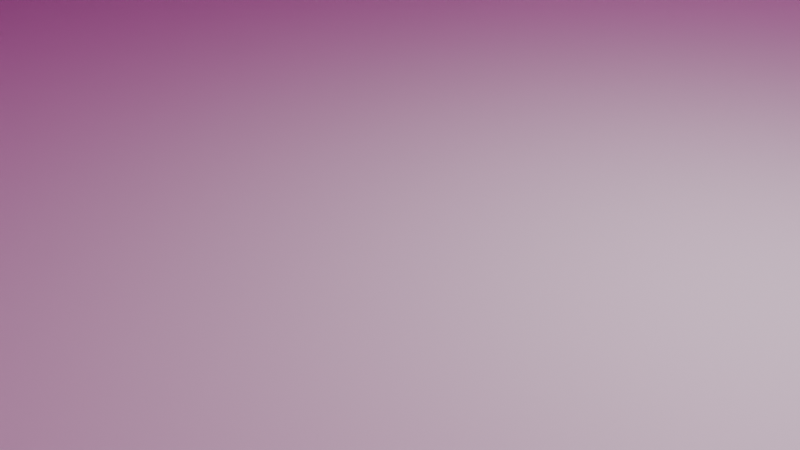 # Source: escenario_demo.blend  (saved by Blender 5.1.30; exported with 4.5.12 LTS)
import bpy
from mathutils import Matrix  # noqa: F401  (used for matrix-valued properties, if any)

bpy.ops.wm.read_factory_settings(use_empty=True)
scene = bpy.context.scene
scene.name = 'Scene'

# ---- collections
col_collection = bpy.data.collections.new('Collection'); scene.collection.children.link(col_collection)

# ---- materials (node trees are filled in below, after node groups)
mat_material = bpy.data.materials.new('Material')
mat_material.alpha_threshold = 0.0
mat_material.use_backface_culling_lightprobe_volume = False
mat_material.roughness = 0.5
mat_material.line_color = (0.0, 0.0, 0.0, 1.0)
mat_material_002 = bpy.data.materials.new('Material.002')

# ---- material node trees
mat_material.use_nodes = True; mat_material.node_tree.nodes.clear()
_N = mat_material.node_tree.nodes; _L = mat_material.node_tree.links
n0 = _N.new('ShaderNodeOutputMaterial'); n0.name = 'Material Output'; n0.location = (200, 100)
n1 = _N.new('ShaderNodeBsdfPrincipled'); n1.name = 'Principled BSDF'; n1.location = (-200, 100)
_L.new(n1.outputs[0], n0.inputs[0])
n0.is_active_output = True
mat_material_002.use_nodes = True; mat_material_002.node_tree.nodes.clear()
_N = mat_material_002.node_tree.nodes; _L = mat_material_002.node_tree.links
n0 = _N.new('ShaderNodeBsdfPrincipled'); n0.name = 'BSDF Principista'; n0.location = (-200, 100)
n1 = _N.new('ShaderNodeOutputMaterial'); n1.name = 'Material'; n1.location = (200, 100)
_L.new(n0.outputs[0], n1.inputs[0])
n1.is_active_output = True

# ---- world
world_world = bpy.data.worlds.new('World'); scene.world = world_world
world_world.use_nodes = True; world_world.node_tree.nodes.clear()
_N = world_world.node_tree.nodes; _L = world_world.node_tree.links
n0 = _N.new('ShaderNodeOutputWorld'); n0.name = 'World Output'; n0.location = (200, 100)
n1 = _N.new('ShaderNodeBackground'); n1.name = 'Background'; n1.location = (-200, 100)
n2 = _N.new('ShaderNodeRGB'); n2.name = 'Color'; n2.location = (-390, 80)
n2.outputs[0].default_value = (0.5, 0.0, 0.3311, 1.0)
_L.new(n1.outputs[0], n0.inputs[0])
_L.new(n2.outputs[0], n1.inputs[0])
n0.is_active_output = True
world_world.color = (0.05088, 0.05088, 0.05088)
world_world.sun_shadow_jitter_overblur = 0.0

# ---- cameras
cam_camera = bpy.data.cameras.new('Camera')
cam_camera.clip_end = 100.0
cam_camera.ortho_scale = 7.314

# ---- lights
light_light = bpy.data.lights.new('Light', 'POINT')
light_light.energy = 1000.0
light_light.shadow_soft_size = 0.1

# ---- meshes
me_cube = bpy.data.meshes.new('Cube')
me_cube.from_pydata([(1.0, 1.0, 1.0), (1.0, 1.0, -1.0), (1.0, -1.0, 1.0), (1.0, -1.0, -1.0), (-1.0, 1.0, 1.0), (-1.0, 1.0, -1.0), (-1.0, -1.0, 1.0), (-1.0, -1.0, -1.0)], [], [(0, 4, 6, 2), (3, 2, 6, 7), (7, 6, 4, 5), (5, 1, 3, 7), (1, 0, 2, 3), (5, 4, 0, 1)])
_uv = me_cube.uv_layers.new(name='UVMap')
_uv.uv.foreach_set('vector', [0.625, 0.5, 0.875, 0.5, 0.875, 0.75, 0.625, 0.75, 0.375, 0.75, 0.625, 0.75, 0.625, 1.0, 0.375, 1.0, 0.375, 0.0, 0.625, 0.0, 0.625, 0.25, 0.375, 0.25, 0.125, 0.5, 0.375, 0.5, 0.375, 0.75, 0.125, 0.75, 0.375, 0.5, 0.625, 0.5, 0.625, 0.75, 0.375, 0.75, 0.375, 0.25, 0.625, 0.25, 0.625, 0.5, 0.375, 0.5])
me_cube.materials.append(mat_material)
me_cube.use_mirror_vertex_groups = False
me_cube.update()
me_cubo = bpy.data.meshes.new('Cubo')
me_cubo.from_pydata([(-0.6955, -12.47, -9.418), (-0.6955, -12.47, 9.418), (-0.6955, 12.47, -9.418), (-0.6955, 12.47, 9.418), (0.6955, -12.47, -9.418), (0.6955, -12.47, 9.418), (0.6955, 12.47, -9.418), (0.6955, 12.47, 9.418)], [], [(0, 1, 3, 2), (2, 3, 7, 6), (6, 7, 5, 4), (4, 5, 1, 0), (2, 6, 4, 0), (7, 3, 1, 5)])
_uv = me_cubo.uv_layers.new(name='MapaUV')
_uv.uv.foreach_set('vector', [0.375, 0.0, 0.625, 0.0, 0.625, 0.25, 0.375, 0.25, 0.375, 0.25, 0.625, 0.25, 0.625, 0.5, 0.375, 0.5, 0.375, 0.5, 0.625, 0.5, 0.625, 0.75, 0.375, 0.75, 0.375, 0.75, 0.625, 0.75, 0.625, 1.0, 0.375, 1.0, 0.125, 0.5, 0.375, 0.5, 0.375, 0.75, 0.125, 0.75, 0.625, 0.5, 0.875, 0.5, 0.875, 0.75, 0.625, 0.75])
me_cubo.materials.append(mat_material_002)
me_cubo.update()
me_cubo_001 = bpy.data.meshes.new('Cubo.001')
me_cubo_001.from_pydata([(-0.6955, 9.614, -9.418), (-0.6955, 9.614, 9.418), (-0.6955, 34.55, -9.418), (-0.6955, 34.55, 9.418), (0.6955, 9.614, -9.418), (0.6955, 9.614, 9.418), (0.6955, 34.55, -9.418), (0.6955, 34.55, 9.418)], [], [(0, 1, 3, 2), (2, 3, 7, 6), (6, 7, 5, 4), (4, 5, 1, 0), (2, 6, 4, 0), (7, 3, 1, 5)])
_uv = me_cubo_001.uv_layers.new(name='MapaUV')
_uv.uv.foreach_set('vector', [0.375, 0.0, 0.625, 0.0, 0.625, 0.25, 0.375, 0.25, 0.375, 0.25, 0.625, 0.25, 0.625, 0.5, 0.375, 0.5, 0.375, 0.5, 0.625, 0.5, 0.625, 0.75, 0.375, 0.75, 0.375, 0.75, 0.625, 0.75, 0.625, 1.0, 0.375, 1.0, 0.125, 0.5, 0.375, 0.5, 0.375, 0.75, 0.125, 0.75, 0.625, 0.5, 0.875, 0.5, 0.875, 0.75, 0.625, 0.75])
me_cubo_001.update()
me_cubo_004 = bpy.data.meshes.new('Cubo.004')
me_cubo_004.from_pydata([(-0.6955, -12.47, -9.418), (-0.6955, -12.47, 9.418), (-0.6955, 12.47, -9.418), (-0.6955, 12.47, 9.418), (0.6955, -12.47, -9.418), (0.6955, -12.47, 9.418), (0.6955, 12.47, -9.418), (0.6955, 12.47, 9.418)], [], [(0, 1, 3, 2), (2, 3, 7, 6), (6, 7, 5, 4), (4, 5, 1, 0), (2, 6, 4, 0), (7, 3, 1, 5)])
_uv = me_cubo_004.uv_layers.new(name='MapaUV')
_uv.uv.foreach_set('vector', [0.375, 0.0, 0.625, 0.0, 0.625, 0.25, 0.375, 0.25, 0.375, 0.25, 0.625, 0.25, 0.625, 0.5, 0.375, 0.5, 0.375, 0.5, 0.625, 0.5, 0.625, 0.75, 0.375, 0.75, 0.375, 0.75, 0.625, 0.75, 0.625, 1.0, 0.375, 1.0, 0.125, 0.5, 0.375, 0.5, 0.375, 0.75, 0.125, 0.75, 0.625, 0.5, 0.875, 0.5, 0.875, 0.75, 0.625, 0.75])
me_cubo_004.update()
me_cubo_006 = bpy.data.meshes.new('Cubo.006')
me_cubo_006.from_pydata([(-0.6955, -12.47, -9.418), (-0.6955, -12.47, 9.418), (-0.6955, 12.47, -9.418), (-0.6955, 12.47, 9.418), (0.6955, -12.47, -9.418), (0.6955, -12.47, 9.418), (0.6955, 12.47, -9.418), (0.6955, 12.47, 9.418)], [], [(0, 1, 3, 2), (2, 3, 7, 6), (6, 7, 5, 4), (4, 5, 1, 0), (2, 6, 4, 0), (7, 3, 1, 5)])
_uv = me_cubo_006.uv_layers.new(name='MapaUV')
_uv.uv.foreach_set('vector', [0.375, 0.0, 0.625, 0.0, 0.625, 0.25, 0.375, 0.25, 0.375, 0.25, 0.625, 0.25, 0.625, 0.5, 0.375, 0.5, 0.375, 0.5, 0.625, 0.5, 0.625, 0.75, 0.375, 0.75, 0.375, 0.75, 0.625, 0.75, 0.625, 1.0, 0.375, 1.0, 0.125, 0.5, 0.375, 0.5, 0.375, 0.75, 0.125, 0.75, 0.625, 0.5, 0.875, 0.5, 0.875, 0.75, 0.625, 0.75])
me_cubo_006.update()
me_cubo_008 = bpy.data.meshes.new('Cubo.008')
me_cubo_008.from_pydata([(38.47, 9.614, -9.418), (38.47, 9.614, 9.418), (38.47, 34.55, -9.418), (38.47, 34.55, 9.418), (39.86, 9.614, -9.418), (39.86, 9.614, 9.418), (39.86, 34.55, -9.418), (39.86, 34.55, 9.418)], [], [(0, 1, 3, 2), (2, 3, 7, 6), (6, 7, 5, 4), (4, 5, 1, 0), (2, 6, 4, 0), (7, 3, 1, 5)])
_uv = me_cubo_008.uv_layers.new(name='MapaUV')
_uv.uv.foreach_set('vector', [0.375, 0.0, 0.625, 0.0, 0.625, 0.25, 0.375, 0.25, 0.375, 0.25, 0.625, 0.25, 0.625, 0.5, 0.375, 0.5, 0.375, 0.5, 0.625, 0.5, 0.625, 0.75, 0.375, 0.75, 0.375, 0.75, 0.625, 0.75, 0.625, 1.0, 0.375, 1.0, 0.125, 0.5, 0.375, 0.5, 0.375, 0.75, 0.125, 0.75, 0.625, 0.5, 0.875, 0.5, 0.875, 0.75, 0.625, 0.75])
me_cubo_008.update()

# ---- objects
ob_cube = bpy.data.objects.new('Cube', me_cube)
ob_light = bpy.data.objects.new('Light', light_light)
ob_camera = bpy.data.objects.new('Camera', cam_camera)
ob_cubo = bpy.data.objects.new('Cubo', me_cubo)
ob_cubo_001 = bpy.data.objects.new('Cubo.001', me_cubo_001)
ob_cubo_002 = bpy.data.objects.new('Cubo.002', me_cubo_004)
ob_cubo_003 = bpy.data.objects.new('Cubo.003', me_cubo_006)
ob_cubo_004 = bpy.data.objects.new('Cubo.004', me_cubo_008)

# ---- transforms, parenting, visibility, modifiers, constraints
ob_cube.location = (0.0, 2.934, 0.0)
ob_cube.scale = (18.07, 18.19, 0.3488)
ob_cube.lock_location = (True, True, True)
ob_cube.lock_rotations_4d = False
ob_cube.empty_display_type = 'ARROWS'
ob_cube.lineart.crease_threshold = 0.0
ob_light.location = (4.076, 1.005, 5.904)
ob_light.rotation_euler = (0.6503, 0.05522, 1.866)
ob_light.lock_rotations_4d = False
ob_light.empty_display_type = 'ARROWS'
ob_light.color = (0.0, 0.0, 0.0, 0.0)
ob_light.lineart.crease_threshold = 0.0
ob_camera.location = (7.359, -6.926, 4.958)
ob_camera.rotation_euler = (1.109, 0.0, 0.8149)
ob_camera.lock_rotations_4d = False
ob_camera.empty_display_type = 'ARROWS'
ob_camera.color = (0.0, 0.0, 0.0, 0.0)
ob_camera.display_type = 'WIRE'
ob_camera.lineart.crease_threshold = 0.0
ob_cubo.location = (18.32, 2.976, 9.139)
ob_cubo.scale = (1.0, 1.472, 1.0)
ob_cubo.lock_location = (True, True, True)
ob_cubo_001.location = (-18.53, -29.47, 9.059)
ob_cubo_001.scale = (1.0, 1.472, 1.0)
ob_cubo_001.lock_location = (False, False, True)
ob_cubo_002.location = (-0.3115, 20.66, 9.059)
ob_cubo_002.rotation_euler = (0.0, -0.0, -1.571)
ob_cubo_002.scale = (1.0, 1.472, 1.0)
ob_cubo_002.lock_location = (False, False, True)
ob_cubo_003.location = (-18.53, 3.038, 9.059)
ob_cubo_003.scale = (1.0, 1.472, 1.0)
ob_cubo_003.lock_location = (False, False, True)
ob_cubo_004.location = (32.96, -53.89, 9.059)
ob_cubo_004.rotation_euler = (0.0, -0.0, 1.571)
ob_cubo_004.scale = (1.0, 1.472, 1.0)
ob_cubo_004.lock_location = (False, False, True)

# ---- collection membership
col_collection.objects.link(ob_cube)
col_collection.objects.link(ob_light)
col_collection.objects.link(ob_camera)
col_collection.objects.link(ob_cubo)
col_collection.objects.link(ob_cubo_001)
col_collection.objects.link(ob_cubo_002)
col_collection.objects.link(ob_cubo_003)
col_collection.objects.link(ob_cubo_004)

# ---- scene / render settings (as saved in the file)
scene.camera = ob_camera
scene.frame_start = 1; scene.frame_end = 250; scene.frame_set(1)
scene.render.engine = 'BLENDER_EEVEE_NEXT'
scene.render.bake_bias = 0.0
scene.render.bake_samples = 0
scene.cycles.sampling_pattern = 'TABULATED_SOBOL'
scene.eevee.use_volume_custom_range = False
bpy.context.view_layer.update()
